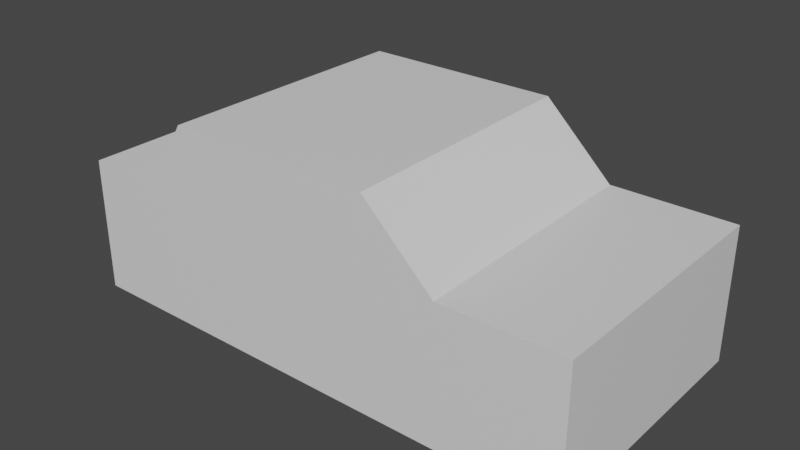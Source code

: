 # Source: car.blend  (saved by Blender 2.82.7; exported with 4.5.12 LTS)
import bpy
from mathutils import Matrix  # noqa: F401  (used for matrix-valued properties, if any)

bpy.ops.wm.read_factory_settings(use_empty=True)
scene = bpy.context.scene
scene.name = 'Scene'

# ---- collections
col_collection = bpy.data.collections.new('Collection'); scene.collection.children.link(col_collection)

# ---- materials (node trees are filled in below, after node groups)
mat_material = bpy.data.materials.new('Material')
mat_material.alpha_threshold = 0.0
mat_material.use_transparent_shadow = False
mat_material.line_color = (0.0, 0.0, 0.0, 1.0)

# ---- material node trees
mat_material.use_nodes = True; mat_material.node_tree.nodes.clear()
_N = mat_material.node_tree.nodes; _L = mat_material.node_tree.links
n0 = _N.new('ShaderNodeOutputMaterial'); n0.name = 'Material Output'; n0.location = (300, 300)
n1 = _N.new('ShaderNodeBsdfPrincipled'); n1.name = 'Principled BSDF'; n1.location = (10, 300)
n1.distribution = 'GGX'
n1.subsurface_method = 'BURLEY'
n1.inputs[2].default_value = 0.4
n1.inputs[3].default_value = 1.45
n1.inputs[27].default_value = (0.0, 0.0, 0.0, 1.0)
n1.inputs[28].default_value = 1.0
_L.new(n1.outputs[0], n0.inputs[0])
n0.is_active_output = True

# ---- world
world_world = bpy.data.worlds.new('World'); scene.world = world_world
world_world.use_nodes = True; world_world.node_tree.nodes.clear()
_N = world_world.node_tree.nodes; _L = world_world.node_tree.links
n0 = _N.new('ShaderNodeOutputWorld'); n0.name = 'World Output'; n0.location = (300, 300)
n1 = _N.new('ShaderNodeBackground'); n1.name = 'Background'; n1.location = (10, 300)
n1.inputs[0].default_value = (0.05088, 0.05088, 0.05088, 1.0)
_L.new(n1.outputs[0], n0.inputs[0])
n0.is_active_output = True
world_world.color = (0.05088, 0.05088, 0.05088)
world_world.use_sun_shadow = False
world_world.sun_shadow_jitter_overblur = 0.0

# ---- meshes
me_cube = bpy.data.meshes.new('Cube')
me_cube.from_pydata([(1.0, 0.5, 0.5), (1.0, 0.5, -0.02074), (1.0, -0.5, 0.5), (1.0, -0.5, -0.02074), (-1.0, 0.5, 0.5), (-1.0, 0.5, -0.02074), (-1.0, -0.5, 0.5), (-1.0, -0.5, -0.02074), (-0.6763, 0.5, 0.5), (-0.6821, -0.5, 0.5), (0.5241, 0.5, 0.5), (0.5395, -0.5, 0.5), (0.2686, -0.5, 0.7593), (-0.5263, -0.5, 0.7593), (-0.5205, 0.5, 0.7593), (0.2532, 0.5, 0.7593)], [], [(0, 10, 11, 2), (3, 2, 11, 9, 6, 7), (7, 6, 4, 5), (5, 1, 3, 7), (1, 0, 2, 3), (5, 4, 8, 10, 0, 1), (9, 8, 4, 6), (8, 9, 13, 14), (12, 15, 14, 13), (11, 10, 15, 12), (10, 8, 14, 15), (9, 11, 12, 13)])
_uv = me_cube.uv_layers.new(name='UVMap')
_uv.uv.foreach_set('vector', [1.0, 0.1302, 1.0, 0.2478, 0.753, 0.2443, 0.7529, 0.1305, 0.3888, 0.0001248, 0.1285, 0.0001248, 0.1285, 0.2303, 0.1285, 0.841, 0.1285, 0.9999, 0.3888, 0.9999, 0.7505, 0.8187, 0.7506, 0.6885, 1.001, 0.6887, 1.001, 0.8189, 0.5028, 0.8778, 0.6173, 0.8778, 0.6173, 0.9923, 0.5028, 0.9923, 0.9999, 0.001527, 1.0, 0.1302, 0.7529, 0.1305, 0.7527, 0.001819, 0.39, 0.9999, 0.1297, 0.9999, 0.1297, 0.8381, 0.1297, 0.238, 0.1297, 0.0001249, 0.39, 0.0001249, 0.7507, 0.609, 1.001, 0.6078, 1.001, 0.6887, 0.7506, 0.6885, 1.001, 0.6078, 0.7507, 0.609, 0.7505, 0.5334, 1.001, 0.5322, 0.7532, 0.3365, 1.0, 0.3403, 1.0, 0.5315, 0.7532, 0.5329, 0.753, 0.2443, 1.0, 0.2478, 0.9999, 0.3404, 0.7528, 0.3369, 0.1297, 0.238, 0.1297, 0.8381, 0.0001249, 0.7602, 0.000125, 0.3734, 0.1285, 0.841, 0.1285, 0.2303, -0.001091, 0.3657, -0.001091, 0.7631])
me_cube.materials.append(mat_material)
me_cube.use_remesh_preserve_volume = False
me_cube.use_remesh_preserve_attributes = False
me_cube.use_mirror_vertex_groups = False
me_cube.update()

# ---- objects
ob_cube = bpy.data.objects.new('Cube', me_cube)

# ---- transforms, parenting, visibility, modifiers, constraints
ob_cube.location = (0.0, 0.0, 0.0)
ob_cube.lock_rotations_4d = False
ob_cube.empty_display_type = 'ARROWS'
ob_cube.lineart.crease_threshold = 0.0

# ---- collection membership
col_collection.objects.link(ob_cube)

# ---- scene / render settings (as saved in the file)
scene.frame_start = 1; scene.frame_end = 250; scene.frame_set(1)
scene.render.engine = 'BLENDER_EEVEE_NEXT'
scene.cycles.use_denoising = False
scene.cycles.samples = 128
scene.cycles.sampling_pattern = 'TABULATED_SOBOL'
scene.cycles.use_adaptive_sampling = False
scene.cycles.use_light_tree = False
scene.view_settings.view_transform = 'Filmic'
bpy.context.view_layer.update()

# ---- added for rendering (the .blend has no active camera and no usable light): camera, sun
cam_auto = bpy.data.cameras.new('AutoCamera')
cam_auto.lens = 50.0
cam_auto.sensor_width = 36.0
cam_auto.clip_end = 1000.0
ob_auto_camera = bpy.data.objects.new('AutoCamera', cam_auto)
scene.collection.objects.link(ob_auto_camera)
ob_auto_camera.location = (2.19112, -2.62935, 2.12216)
ob_auto_camera.rotation_euler = (1.09748, -7.21219e-08, 0.694738)
scene.camera = ob_auto_camera
light_auto_sun = bpy.data.lights.new('AutoSun', 'SUN')
light_auto_sun.energy = 3.0
light_auto_sun.angle = 0.0523599
ob_auto_sun = bpy.data.objects.new('AutoSun', light_auto_sun)
scene.collection.objects.link(ob_auto_sun)
ob_auto_sun.rotation_euler = (0.872665, 0.174533, 0.523599)
bpy.context.view_layer.update()
